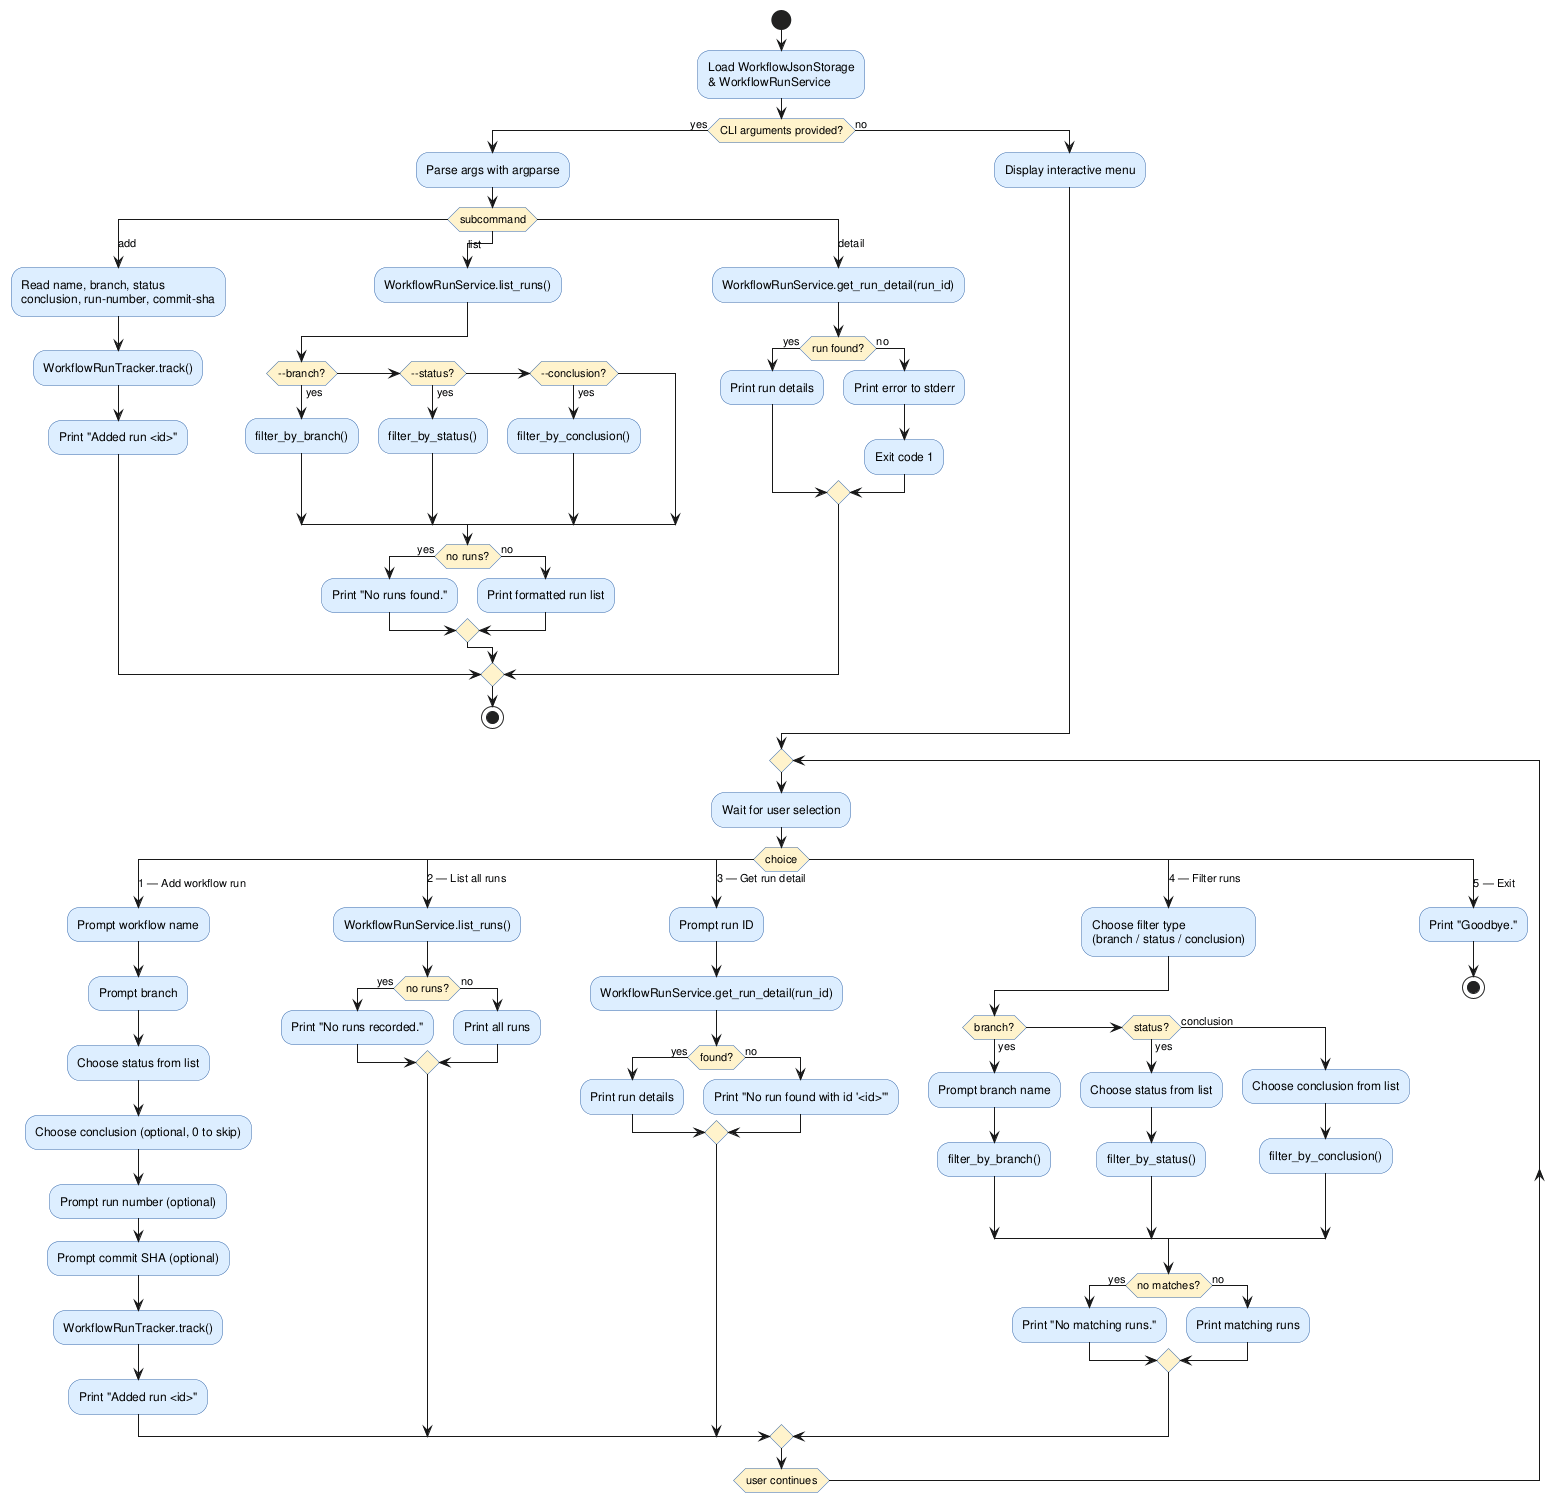

The diagram above was rendered by PlantUML. Its source (embedded in the PNG):
@startuml activity_diagram

skinparam activityBackgroundColor #DDEEFF
skinparam activityBorderColor     #3366AA
skinparam activityDiamondBackgroundColor #FFF3CC

start

:Load WorkflowJsonStorage\n& WorkflowRunService;

if (CLI arguments provided?) then (yes)
  :Parse args with argparse;
  switch (subcommand)

    case (add)
      :Read name, branch, status\nconclusion, run-number, commit-sha;
      :WorkflowRunTracker.track();
      :Print "Added run <id>";

    case (list)
      :WorkflowRunService.list_runs();
      if (--branch?) then (yes)
        :filter_by_branch();
      elseif (--status?) then (yes)
        :filter_by_status();
      elseif (--conclusion?) then (yes)
        :filter_by_conclusion();
      endif
      if (no runs?) then (yes)
        :Print "No runs found.";
      else (no)
        :Print formatted run list;
      endif

    case (detail)
      :WorkflowRunService.get_run_detail(run_id);
      if (run found?) then (yes)
        :Print run details;
      else (no)
        :Print error to stderr;
        :Exit code 1;
      endif

  endswitch
  stop

else (no)
  :Display interactive menu;
endif

repeat

  :Wait for user selection;

  switch (choice)

    case (1 — Add workflow run)
      :Prompt workflow name;
      :Prompt branch;
      :Choose status from list;
      :Choose conclusion (optional, 0 to skip);
      :Prompt run number (optional);
      :Prompt commit SHA (optional);
      :WorkflowRunTracker.track();
      :Print "Added run <id>";

    case (2 — List all runs)
      :WorkflowRunService.list_runs();
      if (no runs?) then (yes)
        :Print "No runs recorded.";
      else (no)
        :Print all runs;
      endif

    case (3 — Get run detail)
      :Prompt run ID;
      :WorkflowRunService.get_run_detail(run_id);
      if (found?) then (yes)
        :Print run details;
      else (no)
        :Print "No run found with id '<id>'";
      endif

    case (4 — Filter runs)
      :Choose filter type\n(branch / status / conclusion);
      if (branch?) then (yes)
        :Prompt branch name;
        :filter_by_branch();
      elseif (status?) then (yes)
        :Choose status from list;
        :filter_by_status();
      else (conclusion)
        :Choose conclusion from list;
        :filter_by_conclusion();
      endif
      if (no matches?) then (yes)
        :Print "No matching runs.";
      else (no)
        :Print matching runs;
      endif

    case (5 — Exit)
      :Print "Goodbye.";
      stop

  endswitch

repeat while (user continues)

@enduml